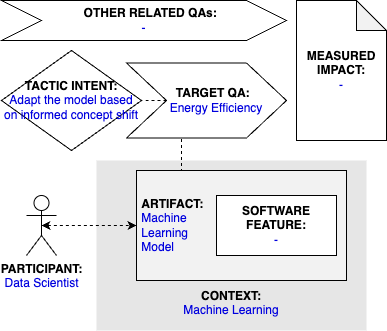

The diagram above was exported from draw.io. Its source (the exported page's mxGraphModel, read from the mxfile embedded in the PNG):
<mxGraphModel dx="1541" dy="897" grid="1" gridSize="10" guides="1" tooltips="1" connect="1" arrows="1" fold="1" page="1" pageScale="1" pageWidth="827" pageHeight="1169" math="0" shadow="0">
  <root>
    <mxCell id="0" />
    <mxCell id="1" parent="0" />
    <mxCell id="qT-0_r0VVRt_dCbUm55m-2" value="&lt;b&gt;PARTICIPANT:&lt;/b&gt;&lt;br&gt;&lt;font color=&quot;#0000de&quot;&gt;Data Scientist&lt;/font&gt;" style="shape=umlActor;verticalLabelPosition=bottom;verticalAlign=top;html=1;outlineConnect=0;" parent="1" vertex="1">
      <mxGeometry x="185" y="225" width="30" height="60" as="geometry" />
    </mxCell>
    <mxCell id="qT-0_r0VVRt_dCbUm55m-3" value="&lt;br&gt;&lt;br&gt;&lt;br&gt;&lt;br&gt;&lt;br&gt;&lt;br&gt;&lt;br&gt;&lt;br&gt;&lt;b&gt;&lt;font color=&quot;#000000&quot;&gt;CONTEXT:&lt;/font&gt;&lt;/b&gt;&lt;br&gt;Machine Learning" style="rounded=0;whiteSpace=wrap;html=1;fontColor=#0000DE;fillColor=#E6E6E6;strokeColor=none;" parent="1" vertex="1">
      <mxGeometry x="255" y="190" width="270" height="170" as="geometry" />
    </mxCell>
    <mxCell id="0PLh7_-vrQbvHsDU2Hkp-3" style="edgeStyle=orthogonalEdgeStyle;rounded=0;orthogonalLoop=1;jettySize=auto;html=1;exitX=0.25;exitY=0;exitDx=0;exitDy=0;entryX=0.344;entryY=0.988;entryDx=0;entryDy=0;entryPerimeter=0;endArrow=none;endFill=0;dashed=1;" parent="1" source="qT-0_r0VVRt_dCbUm55m-4" target="qT-0_r0VVRt_dCbUm55m-9" edge="1">
      <mxGeometry relative="1" as="geometry" />
    </mxCell>
    <mxCell id="qT-0_r0VVRt_dCbUm55m-4" value="&lt;b&gt;&lt;font color=&quot;#000000&quot;&gt;&amp;nbsp;ARTIFACT:&lt;/font&gt;&lt;/b&gt;&lt;br&gt;&amp;nbsp;Machine&amp;nbsp;&lt;br&gt;&amp;nbsp;Learning&lt;br&gt;&amp;nbsp;Model" style="rounded=0;whiteSpace=wrap;html=1;fontColor=#0000DE;fillColor=#F2F2F2;align=left;" parent="1" vertex="1">
      <mxGeometry x="295" y="200" width="210" height="110" as="geometry" />
    </mxCell>
    <mxCell id="qT-0_r0VVRt_dCbUm55m-5" style="edgeStyle=orthogonalEdgeStyle;rounded=0;orthogonalLoop=1;jettySize=auto;html=1;exitX=0.5;exitY=0.5;exitDx=0;exitDy=0;exitPerimeter=0;entryX=0;entryY=0.5;entryDx=0;entryDy=0;fontColor=#0000DE;startArrow=classic;startFill=1;dashed=1;" parent="1" source="qT-0_r0VVRt_dCbUm55m-2" target="qT-0_r0VVRt_dCbUm55m-4" edge="1">
      <mxGeometry relative="1" as="geometry" />
    </mxCell>
    <mxCell id="qT-0_r0VVRt_dCbUm55m-7" value="&lt;b&gt;SOFTWARE&lt;br&gt;FEATURE:&lt;/b&gt;&lt;br&gt;&lt;font color=&quot;#0000de&quot;&gt;-&lt;/font&gt;" style="rounded=0;whiteSpace=wrap;html=1;fontColor=#000000;fillColor=#FFFFFF;" parent="1" vertex="1">
      <mxGeometry x="375" y="225" width="120" height="60" as="geometry" />
    </mxCell>
    <mxCell id="qT-0_r0VVRt_dCbUm55m-8" value="&lt;b&gt;&lt;font color=&quot;#000000&quot;&gt;TACTIC INTENT:&lt;/font&gt;&lt;/b&gt;&lt;br&gt;&lt;div&gt;Adapt the model based on informed concept shift&lt;/div&gt;" style="rhombus;whiteSpace=wrap;html=1;fontColor=#0000DE;fillColor=#FFFFFF;" parent="1" vertex="1">
      <mxGeometry x="160" y="80" width="140" height="100" as="geometry" />
    </mxCell>
    <mxCell id="0PLh7_-vrQbvHsDU2Hkp-4" style="edgeStyle=orthogonalEdgeStyle;rounded=0;orthogonalLoop=1;jettySize=auto;html=1;exitX=0;exitY=0.5;exitDx=0;exitDy=0;entryX=1;entryY=0.5;entryDx=0;entryDy=0;dashed=1;endArrow=none;endFill=0;" parent="1" source="qT-0_r0VVRt_dCbUm55m-9" target="qT-0_r0VVRt_dCbUm55m-8" edge="1">
      <mxGeometry relative="1" as="geometry" />
    </mxCell>
    <mxCell id="qT-0_r0VVRt_dCbUm55m-9" value="&lt;b&gt;&amp;nbsp; &amp;nbsp; TARGET QA:&lt;/b&gt;&lt;br&gt;&lt;font color=&quot;#0000de&quot;&gt;&amp;nbsp; &amp;nbsp; &amp;nbsp; Energy Efficiency&lt;/font&gt;" style="shape=step;perimeter=stepPerimeter;whiteSpace=wrap;html=1;fixedSize=1;fontColor=#000000;fillColor=#FFFFFF;size=40;" parent="1" vertex="1">
      <mxGeometry x="285" y="92.5" width="160" height="75" as="geometry" />
    </mxCell>
    <mxCell id="0PLh7_-vrQbvHsDU2Hkp-1" value="&lt;b&gt;&amp;nbsp; &amp;nbsp; OTHER RELATED QAs:&lt;/b&gt;&lt;br&gt;&lt;div&gt;&lt;font color=&quot;#0000de&quot;&gt;-&lt;/font&gt;&lt;/div&gt;" style="shape=step;perimeter=stepPerimeter;whiteSpace=wrap;html=1;fixedSize=1;fontColor=#000000;fillColor=#FFFFFF;size=40;" parent="1" vertex="1">
      <mxGeometry x="160" y="30" width="285" height="40" as="geometry" />
    </mxCell>
    <mxCell id="0PLh7_-vrQbvHsDU2Hkp-2" value="&lt;b&gt;MEASURED&lt;/b&gt;&lt;br&gt;&lt;b&gt;IMPACT:&lt;br&gt;&lt;/b&gt;&lt;span style=&quot;color: rgb(0 , 0 , 222)&quot;&gt;-&lt;/span&gt;" style="shape=note;whiteSpace=wrap;html=1;backgroundOutline=1;darkOpacity=0.05;" parent="1" vertex="1">
      <mxGeometry x="455" y="30" width="90" height="140" as="geometry" />
    </mxCell>
  </root>
</mxGraphModel>